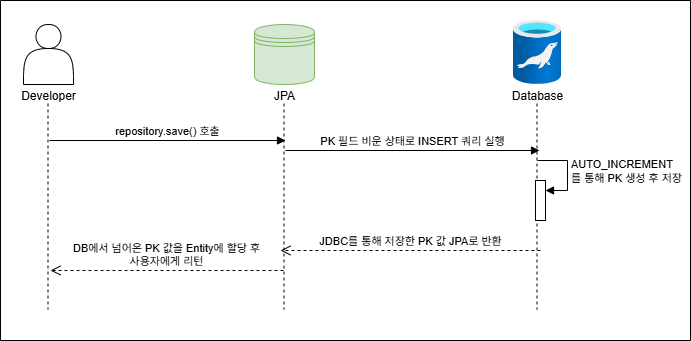

The diagram above was exported from draw.io. Its source (the exported page's mxGraphModel, read from the mxfile embedded in the PNG):
<mxGraphModel dx="1042" dy="527" grid="1" gridSize="10" guides="1" tooltips="1" connect="1" arrows="1" fold="1" page="1" pageScale="1" pageWidth="827" pageHeight="1169" math="0" shadow="0">
  <root>
    <mxCell id="0" />
    <mxCell id="1" parent="0" />
    <mxCell id="tm7KoyQ9fFKft6jRSf4m-14" style="rounded=0;orthogonalLoop=1;jettySize=auto;html=1;dashed=1;endArrow=none;startFill=0;" edge="1" parent="1">
      <mxGeometry relative="1" as="geometry">
        <mxPoint x="636.5" y="449" as="targetPoint" />
        <mxPoint x="636.5" y="243" as="sourcePoint" />
      </mxGeometry>
    </mxCell>
    <mxCell id="tm7KoyQ9fFKft6jRSf4m-2" value="" style="image;aspect=fixed;html=1;points=[];align=center;fontSize=12;image=img/lib/azure2/databases/Azure_Database_MariaDB_Server.svg;" vertex="1" parent="1">
      <mxGeometry x="613" y="160" width="48" height="64" as="geometry" />
    </mxCell>
    <mxCell id="tm7KoyQ9fFKft6jRSf4m-15" value="Database" style="text;html=1;align=center;verticalAlign=middle;resizable=0;points=[];autosize=1;strokeColor=none;fillColor=none;" vertex="1" parent="1">
      <mxGeometry x="602" y="221" width="70" height="30" as="geometry" />
    </mxCell>
    <mxCell id="tm7KoyQ9fFKft6jRSf4m-16" style="rounded=0;orthogonalLoop=1;jettySize=auto;html=1;dashed=1;endArrow=none;startFill=0;" edge="1" parent="1">
      <mxGeometry relative="1" as="geometry">
        <mxPoint x="147.5" y="449" as="targetPoint" />
        <mxPoint x="147.5" y="243" as="sourcePoint" />
      </mxGeometry>
    </mxCell>
    <mxCell id="tm7KoyQ9fFKft6jRSf4m-18" value="Developer" style="text;html=1;align=center;verticalAlign=middle;resizable=0;points=[];autosize=1;strokeColor=none;fillColor=none;" vertex="1" parent="1">
      <mxGeometry x="108" y="221" width="80" height="30" as="geometry" />
    </mxCell>
    <mxCell id="tm7KoyQ9fFKft6jRSf4m-19" style="rounded=0;orthogonalLoop=1;jettySize=auto;html=1;dashed=1;endArrow=none;startFill=0;" edge="1" parent="1">
      <mxGeometry relative="1" as="geometry">
        <mxPoint x="383.5" y="449" as="targetPoint" />
        <mxPoint x="383.5" y="243" as="sourcePoint" />
      </mxGeometry>
    </mxCell>
    <mxCell id="tm7KoyQ9fFKft6jRSf4m-21" value="JPA" style="text;html=1;align=center;verticalAlign=middle;resizable=0;points=[];autosize=1;strokeColor=none;fillColor=none;" vertex="1" parent="1">
      <mxGeometry x="364" y="221" width="40" height="30" as="geometry" />
    </mxCell>
    <mxCell id="tm7KoyQ9fFKft6jRSf4m-22" value="" style="shape=actor;whiteSpace=wrap;html=1;" vertex="1" parent="1">
      <mxGeometry x="123" y="164" width="50" height="60" as="geometry" />
    </mxCell>
    <mxCell id="tm7KoyQ9fFKft6jRSf4m-23" value="" style="shape=datastore;whiteSpace=wrap;html=1;fillColor=#d5e8d4;strokeColor=#82b366;" vertex="1" parent="1">
      <mxGeometry x="354" y="164" width="60" height="60" as="geometry" />
    </mxCell>
    <mxCell id="tm7KoyQ9fFKft6jRSf4m-24" value="repository.save() 호출" style="html=1;verticalAlign=bottom;endArrow=block;curved=0;rounded=0;" edge="1" parent="1">
      <mxGeometry width="80" relative="1" as="geometry">
        <mxPoint x="149" y="280" as="sourcePoint" />
        <mxPoint x="385" y="280" as="targetPoint" />
      </mxGeometry>
    </mxCell>
    <mxCell id="tm7KoyQ9fFKft6jRSf4m-25" value="PK 필드 비운 상태로 INSERT 쿼리 실행" style="html=1;verticalAlign=bottom;endArrow=block;curved=0;rounded=0;" edge="1" parent="1">
      <mxGeometry width="80" relative="1" as="geometry">
        <mxPoint x="385" y="290" as="sourcePoint" />
        <mxPoint x="639" y="290" as="targetPoint" />
      </mxGeometry>
    </mxCell>
    <mxCell id="tm7KoyQ9fFKft6jRSf4m-26" value="" style="html=1;points=[[0,0,0,0,5],[0,1,0,0,-5],[1,0,0,0,5],[1,1,0,0,-5]];perimeter=orthogonalPerimeter;outlineConnect=0;targetShapes=umlLifeline;portConstraint=eastwest;newEdgeStyle={&quot;curved&quot;:0,&quot;rounded&quot;:0};" vertex="1" parent="1">
      <mxGeometry x="635" y="320" width="10" height="40" as="geometry" />
    </mxCell>
    <mxCell id="tm7KoyQ9fFKft6jRSf4m-27" value="AUTO_INCREMENT&lt;div&gt;를 통해 PK 생성 후 저장&lt;/div&gt;" style="html=1;align=left;spacingLeft=2;endArrow=block;rounded=0;edgeStyle=orthogonalEdgeStyle;curved=0;rounded=0;" edge="1" target="tm7KoyQ9fFKft6jRSf4m-26" parent="1">
      <mxGeometry relative="1" as="geometry">
        <mxPoint x="637" y="300" as="sourcePoint" />
        <Array as="points">
          <mxPoint x="667" y="330" />
        </Array>
      </mxGeometry>
    </mxCell>
    <mxCell id="tm7KoyQ9fFKft6jRSf4m-28" value="JDBC를 통해 저장한 PK 값 JPA로 반환" style="html=1;verticalAlign=bottom;endArrow=open;dashed=1;endSize=8;curved=0;rounded=0;" edge="1" parent="1">
      <mxGeometry relative="1" as="geometry">
        <mxPoint x="640" y="390" as="sourcePoint" />
        <mxPoint x="380" y="390" as="targetPoint" />
      </mxGeometry>
    </mxCell>
    <mxCell id="tm7KoyQ9fFKft6jRSf4m-29" value="DB에서 넘어온 PK 값을 Entity에 할당 후&lt;div&gt;사용자에게 리턴&lt;/div&gt;" style="html=1;verticalAlign=bottom;endArrow=open;dashed=1;endSize=8;curved=0;rounded=0;" edge="1" parent="1">
      <mxGeometry relative="1" as="geometry">
        <mxPoint x="383" y="410" as="sourcePoint" />
        <mxPoint x="150" y="410" as="targetPoint" />
      </mxGeometry>
    </mxCell>
    <mxCell id="tm7KoyQ9fFKft6jRSf4m-30" value="" style="swimlane;startSize=0;" vertex="1" parent="1">
      <mxGeometry x="100" y="140" width="690" height="340" as="geometry" />
    </mxCell>
  </root>
</mxGraphModel>